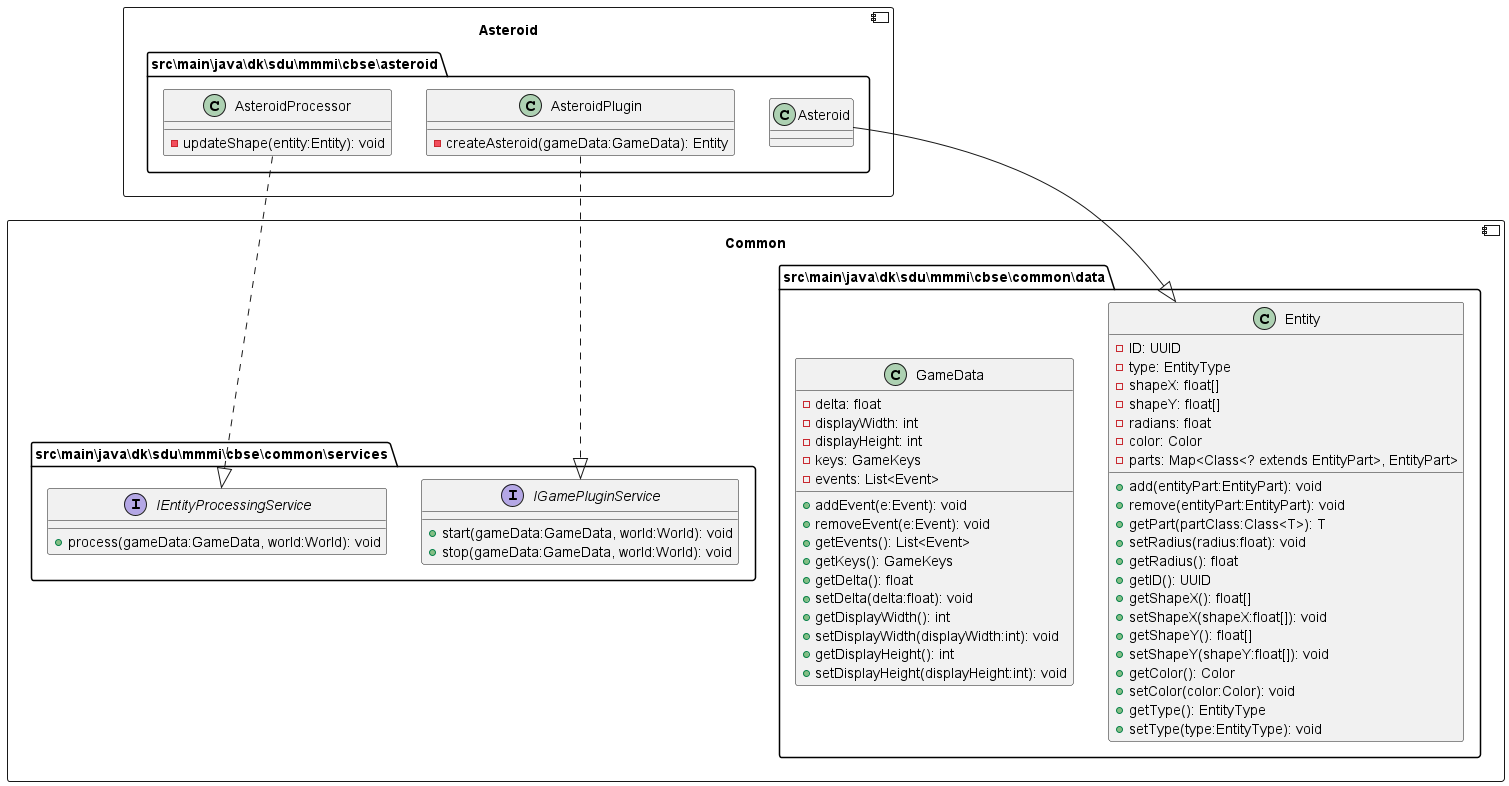

The diagram above was rendered by PlantUML. Its source (embedded in the PNG):
@startuml
component Common{
package src\main\java\dk\sdu\mmmi\cbse\common\data{
class Entity{
- ID: UUID
- type: EntityType
- shapeX: float[]
- shapeY: float[]
- radians: float
- color: Color
- parts: Map<Class<? extends EntityPart>, EntityPart>
+ add(entityPart:EntityPart): void
+ remove(entityPart:EntityPart): void
+ getPart(partClass:Class<T>): T
+ setRadius(radius:float): void
+ getRadius(): float
+ getID(): UUID
+ getShapeX(): float[]
+ setShapeX(shapeX:float[]): void
+ getShapeY(): float[]
+ setShapeY(shapeY:float[]): void
+ getColor(): Color
+ setColor(color:Color): void
+ getType(): EntityType
+ setType(type:EntityType): void
}
class GameData{
- delta: float
- displayWidth: int
- displayHeight: int
- keys: GameKeys
- events: List<Event>
+ addEvent(e:Event): void
+ removeEvent(e:Event): void
+ getEvents(): List<Event>
+ getKeys(): GameKeys
+ getDelta(): float
+ setDelta(delta:float): void
+ getDisplayWidth(): int
+ setDisplayWidth(displayWidth:int): void
+ getDisplayHeight(): int
+ setDisplayHeight(displayHeight:int): void
}
}
package src\main\java\dk\sdu\mmmi\cbse\common\services{
interface IGamePluginService{
+ start(gameData:GameData, world:World): void
+ stop(gameData:GameData, world:World): void
}
interface IEntityProcessingService{
+ process(gameData:GameData, world:World): void
}
}
}
component Asteroid{
package src\main\java\dk\sdu\mmmi\cbse\asteroid{
    class Asteroid{
    }
    Asteroid --|> Entity
    class AsteroidPlugin{
     - createAsteroid(gameData:GameData): Entity
    }
    class AsteroidProcessor{
    - updateShape(entity:Entity): void
    }

  }
}

AsteroidPlugin ..|> IGamePluginService
AsteroidProcessor ..|> IEntityProcessingService




@enduml